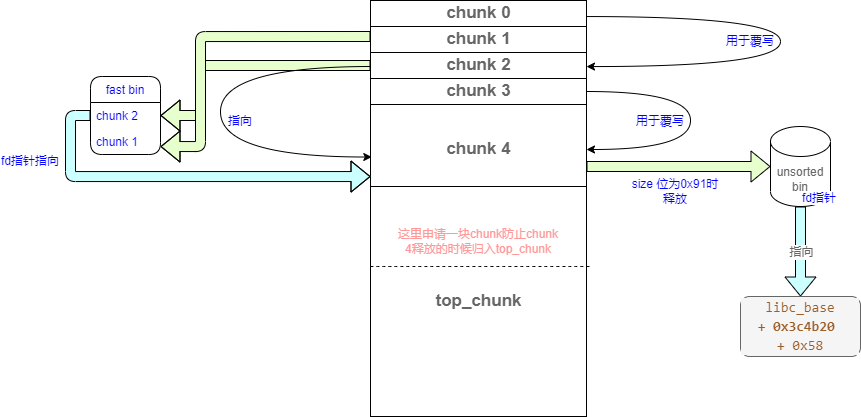

The diagram above was exported from draw.io. Its source (the exported page's mxGraphModel, read from the mxfile embedded in the PNG):
<mxGraphModel dx="1650" dy="459" grid="1" gridSize="10" guides="1" tooltips="1" connect="1" arrows="1" fold="1" page="1" pageScale="1" pageWidth="827" pageHeight="1169" math="0" shadow="0">
  <root>
    <mxCell id="0" />
    <mxCell id="1" parent="0" />
    <mxCell id="MwPBuhRKHZrtoViUS9DV-10" value="" style="strokeWidth=1;shadow=0;dashed=0;align=center;html=1;shape=mxgraph.mockup.containers.rrect;rSize=0;rounded=1;" vertex="1" parent="1">
      <mxGeometry x="230" y="40" width="216" height="390.00000000000006" as="geometry" />
    </mxCell>
    <mxCell id="MwPBuhRKHZrtoViUS9DV-49" style="edgeStyle=orthogonalEdgeStyle;rounded=1;orthogonalLoop=1;jettySize=auto;html=1;entryX=1;entryY=0.5;entryDx=0;entryDy=0;fontColor=#0000FF;shape=flexArrow;fillColor=#E6FFCC;fillStyle=auto;curved=1;" edge="1" parent="MwPBuhRKHZrtoViUS9DV-10" source="MwPBuhRKHZrtoViUS9DV-12" target="MwPBuhRKHZrtoViUS9DV-46">
      <mxGeometry relative="1" as="geometry">
        <Array as="points">
          <mxPoint x="-170" y="39" />
          <mxPoint x="-170" y="89" />
        </Array>
      </mxGeometry>
    </mxCell>
    <mxCell id="MwPBuhRKHZrtoViUS9DV-22" style="edgeStyle=orthogonalEdgeStyle;rounded=1;orthogonalLoop=1;jettySize=auto;html=1;fontColor=#666666;entryX=0.006;entryY=0.59;entryDx=0;entryDy=0;entryPerimeter=0;exitX=0.006;exitY=0.538;exitDx=0;exitDy=0;exitPerimeter=0;curved=1;" edge="1" parent="MwPBuhRKHZrtoViUS9DV-10" source="MwPBuhRKHZrtoViUS9DV-12" target="MwPBuhRKHZrtoViUS9DV-14">
      <mxGeometry relative="1" as="geometry">
        <mxPoint x="100" y="130" as="targetPoint" />
        <Array as="points">
          <mxPoint x="-150" y="40" />
          <mxPoint x="-150" y="131" />
        </Array>
      </mxGeometry>
    </mxCell>
    <mxCell id="MwPBuhRKHZrtoViUS9DV-11" value="chunk 1" style="strokeColor=inherit;fillColor=inherit;gradientColor=inherit;strokeWidth=1;shadow=0;dashed=0;align=center;html=1;shape=mxgraph.mockup.containers.rrect;rSize=0;fontSize=17;fontColor=#666666;fontStyle=1;resizeWidth=1;rounded=1;" vertex="1" parent="MwPBuhRKHZrtoViUS9DV-10">
      <mxGeometry width="216" height="26" relative="1" as="geometry" />
    </mxCell>
    <mxCell id="MwPBuhRKHZrtoViUS9DV-12" value="chunk 2" style="strokeColor=inherit;fillColor=inherit;gradientColor=inherit;strokeWidth=1;shadow=0;dashed=0;align=center;html=1;shape=mxgraph.mockup.containers.rrect;rSize=0;fontSize=17;fontColor=#666666;fontStyle=1;resizeWidth=1;rounded=1;" vertex="1" parent="MwPBuhRKHZrtoViUS9DV-10">
      <mxGeometry width="216" height="26" relative="1" as="geometry">
        <mxPoint y="26" as="offset" />
      </mxGeometry>
    </mxCell>
    <mxCell id="MwPBuhRKHZrtoViUS9DV-26" style="edgeStyle=orthogonalEdgeStyle;rounded=1;orthogonalLoop=1;jettySize=auto;html=1;fontColor=#666666;curved=1;" edge="1" parent="MwPBuhRKHZrtoViUS9DV-10" source="MwPBuhRKHZrtoViUS9DV-13" target="MwPBuhRKHZrtoViUS9DV-14">
      <mxGeometry relative="1" as="geometry">
        <mxPoint x="310" y="90" as="targetPoint" />
        <Array as="points">
          <mxPoint x="320" y="65" />
          <mxPoint x="320" y="123" />
        </Array>
      </mxGeometry>
    </mxCell>
    <mxCell id="MwPBuhRKHZrtoViUS9DV-13" value="&lt;font color=&quot;#666666&quot;&gt;chunk 3&lt;/font&gt;" style="strokeWidth=1;shadow=0;dashed=0;align=center;html=1;shape=mxgraph.mockup.containers.rrect;rSize=0;fontSize=17;fontStyle=1;resizeWidth=1;rounded=1;" vertex="1" parent="MwPBuhRKHZrtoViUS9DV-10">
      <mxGeometry width="216" height="26" relative="1" as="geometry">
        <mxPoint y="52" as="offset" />
      </mxGeometry>
    </mxCell>
    <mxCell id="MwPBuhRKHZrtoViUS9DV-14" value="chunk 4" style="strokeColor=inherit;fillColor=inherit;gradientColor=inherit;strokeWidth=1;shadow=0;dashed=0;align=center;html=1;shape=mxgraph.mockup.containers.rrect;rSize=0;fontSize=17;fontColor=#666666;fontStyle=1;resizeWidth=1;rounded=1;" vertex="1" parent="MwPBuhRKHZrtoViUS9DV-10">
      <mxGeometry y="1" width="216" height="89" relative="1" as="geometry">
        <mxPoint y="-312" as="offset" />
      </mxGeometry>
    </mxCell>
    <mxCell id="MwPBuhRKHZrtoViUS9DV-16" value="top_chunk" style="strokeColor=inherit;fillColor=inherit;gradientColor=inherit;strokeWidth=1;shadow=0;dashed=0;align=center;html=1;shape=mxgraph.mockup.containers.rrect;rSize=0;fontSize=17;fontColor=#666666;fontStyle=1;resizeWidth=1;rounded=1;" vertex="1" parent="MwPBuhRKHZrtoViUS9DV-10">
      <mxGeometry y="160" width="216" height="230" as="geometry" />
    </mxCell>
    <mxCell id="MwPBuhRKHZrtoViUS9DV-56" value="" style="endArrow=none;dashed=1;html=1;rounded=1;fillStyle=auto;fontColor=#0000FF;fillColor=#CCFFFF;curved=1;" edge="1" parent="MwPBuhRKHZrtoViUS9DV-10">
      <mxGeometry width="50" height="50" relative="1" as="geometry">
        <mxPoint y="240" as="sourcePoint" />
        <mxPoint x="220" y="240" as="targetPoint" />
      </mxGeometry>
    </mxCell>
    <mxCell id="MwPBuhRKHZrtoViUS9DV-57" value="&lt;font color=&quot;#ff9999&quot;&gt;这里申请一块chunk防止chunk 4释放的时候归入top_chunk&lt;/font&gt;" style="text;html=1;strokeColor=none;fillColor=none;align=center;verticalAlign=middle;whiteSpace=wrap;rounded=1;fontColor=#0000FF;" vertex="1" parent="MwPBuhRKHZrtoViUS9DV-10">
      <mxGeometry x="23" y="200" width="170" height="30" as="geometry" />
    </mxCell>
    <mxCell id="MwPBuhRKHZrtoViUS9DV-23" value="chunk 0" style="strokeColor=inherit;fillColor=inherit;gradientColor=inherit;strokeWidth=1;shadow=0;dashed=0;align=center;html=1;shape=mxgraph.mockup.containers.rrect;rSize=0;fontSize=17;fontColor=#666666;fontStyle=1;resizeWidth=1;rounded=1;" vertex="1" parent="1">
      <mxGeometry x="230" y="14" width="216" height="26" as="geometry" />
    </mxCell>
    <mxCell id="MwPBuhRKHZrtoViUS9DV-19" style="edgeStyle=orthogonalEdgeStyle;rounded=1;orthogonalLoop=1;jettySize=auto;html=1;fontColor=#666666;curved=1;" edge="1" parent="1" source="MwPBuhRKHZrtoViUS9DV-23">
      <mxGeometry relative="1" as="geometry">
        <mxPoint x="446" y="80" as="targetPoint" />
        <Array as="points">
          <mxPoint x="640" y="30" />
          <mxPoint x="640" y="80" />
          <mxPoint x="446" y="80" />
        </Array>
      </mxGeometry>
    </mxCell>
    <mxCell id="MwPBuhRKHZrtoViUS9DV-28" value="" style="shape=flexArrow;endArrow=classic;html=1;rounded=1;fontColor=#666666;fillColor=#E6FFCC;curved=1;" edge="1" parent="1">
      <mxGeometry width="50" height="50" relative="1" as="geometry">
        <mxPoint x="446" y="180" as="sourcePoint" />
        <mxPoint x="630" y="180" as="targetPoint" />
      </mxGeometry>
    </mxCell>
    <mxCell id="MwPBuhRKHZrtoViUS9DV-30" value="unsorted&lt;br&gt;bin" style="shape=cylinder3;whiteSpace=wrap;html=1;boundedLbl=1;backgroundOutline=1;size=15;fontColor=#666666;rounded=1;" vertex="1" parent="1">
      <mxGeometry x="630" y="140" width="60" height="80" as="geometry" />
    </mxCell>
    <mxCell id="MwPBuhRKHZrtoViUS9DV-34" value="" style="endArrow=classic;html=1;rounded=1;fontColor=#666666;exitX=0.5;exitY=1;exitDx=0;exitDy=0;exitPerimeter=0;shape=flexArrow;fillColor=#CCFFFF;curved=1;" edge="1" parent="1" source="MwPBuhRKHZrtoViUS9DV-30">
      <mxGeometry relative="1" as="geometry">
        <mxPoint x="580" y="280" as="sourcePoint" />
        <mxPoint x="660" y="310" as="targetPoint" />
      </mxGeometry>
    </mxCell>
    <mxCell id="MwPBuhRKHZrtoViUS9DV-35" value="指向" style="edgeLabel;resizable=0;html=1;align=center;verticalAlign=middle;fontColor=#666666;rounded=1;" connectable="0" vertex="1" parent="MwPBuhRKHZrtoViUS9DV-34">
      <mxGeometry relative="1" as="geometry" />
    </mxCell>
    <mxCell id="MwPBuhRKHZrtoViUS9DV-36" value="&lt;font color=&quot;#0000ff&quot;&gt;fd指针&lt;/font&gt;" style="edgeLabel;resizable=0;html=1;align=left;verticalAlign=bottom;fontColor=#666666;rounded=1;" connectable="0" vertex="1" parent="MwPBuhRKHZrtoViUS9DV-34">
      <mxGeometry x="-1" relative="1" as="geometry" />
    </mxCell>
    <mxCell id="MwPBuhRKHZrtoViUS9DV-37" value="&lt;div style=&quot;background-color: rgb(245, 245, 245); font-family: Consolas, 仿宋, &amp;quot;Courier New&amp;quot;, monospace, Consolas, &amp;quot;Courier New&amp;quot;, monospace; font-size: 14px; line-height: 19px;&quot;&gt;&lt;font color=&quot;#9c5d27&quot;&gt;libc_base +&amp;nbsp;&lt;span style=&quot;font-weight: bold;&quot;&gt;0x3c4b20&lt;/span&gt;&amp;nbsp;&lt;/font&gt;&lt;/div&gt;&lt;div style=&quot;background-color: rgb(245, 245, 245); font-family: Consolas, 仿宋, &amp;quot;Courier New&amp;quot;, monospace, Consolas, &amp;quot;Courier New&amp;quot;, monospace; font-size: 14px; line-height: 19px;&quot;&gt;&lt;font color=&quot;#9c5d27&quot;&gt;+&amp;nbsp;0x58&lt;/font&gt;&lt;/div&gt;" style="rounded=1;whiteSpace=wrap;html=1;fontColor=#333333;fillColor=#f5f5f5;strokeColor=#666666;" vertex="1" parent="1">
      <mxGeometry x="600" y="310" width="120" height="60" as="geometry" />
    </mxCell>
    <mxCell id="MwPBuhRKHZrtoViUS9DV-38" value="指向" style="text;html=1;strokeColor=none;fillColor=none;align=center;verticalAlign=middle;whiteSpace=wrap;rounded=1;fontColor=#0000FF;" vertex="1" parent="1">
      <mxGeometry x="70" y="120" width="60" height="30" as="geometry" />
    </mxCell>
    <mxCell id="MwPBuhRKHZrtoViUS9DV-39" value="用于覆写" style="text;html=1;strokeColor=none;fillColor=none;align=center;verticalAlign=middle;whiteSpace=wrap;rounded=1;fontColor=#0000FF;" vertex="1" parent="1">
      <mxGeometry x="580" y="40" width="60" height="30" as="geometry" />
    </mxCell>
    <mxCell id="MwPBuhRKHZrtoViUS9DV-40" value="用于覆写" style="text;html=1;strokeColor=none;fillColor=none;align=center;verticalAlign=middle;whiteSpace=wrap;rounded=1;fontColor=#0000FF;" vertex="1" parent="1">
      <mxGeometry x="490" y="120" width="60" height="30" as="geometry" />
    </mxCell>
    <mxCell id="MwPBuhRKHZrtoViUS9DV-41" value="size 位为0x91时释放" style="text;html=1;strokeColor=none;fillColor=none;align=center;verticalAlign=middle;whiteSpace=wrap;rounded=1;fontColor=#0000FF;" vertex="1" parent="1">
      <mxGeometry x="490" y="190" width="90" height="30" as="geometry" />
    </mxCell>
    <mxCell id="MwPBuhRKHZrtoViUS9DV-45" value="fast bin" style="swimlane;fontStyle=0;childLayout=stackLayout;horizontal=1;startSize=26;fillColor=none;horizontalStack=0;resizeParent=1;resizeParentMax=0;resizeLast=0;collapsible=1;marginBottom=0;fontColor=#0000FF;rounded=1;" vertex="1" parent="1">
      <mxGeometry x="-50" y="90" width="70" height="78" as="geometry" />
    </mxCell>
    <mxCell id="MwPBuhRKHZrtoViUS9DV-46" value="chunk 2" style="text;strokeColor=none;fillColor=none;align=left;verticalAlign=top;spacingLeft=4;spacingRight=4;overflow=hidden;rotatable=0;points=[[0,0.5],[1,0.5]];portConstraint=eastwest;fontColor=#0000FF;rounded=1;" vertex="1" parent="MwPBuhRKHZrtoViUS9DV-45">
      <mxGeometry y="26" width="70" height="26" as="geometry" />
    </mxCell>
    <mxCell id="MwPBuhRKHZrtoViUS9DV-47" value="chunk 1" style="text;strokeColor=none;fillColor=none;align=left;verticalAlign=top;spacingLeft=4;spacingRight=4;overflow=hidden;rotatable=0;points=[[0,0.5],[1,0.5]];portConstraint=eastwest;fontColor=#0000FF;rounded=1;" vertex="1" parent="MwPBuhRKHZrtoViUS9DV-45">
      <mxGeometry y="52" width="70" height="26" as="geometry" />
    </mxCell>
    <mxCell id="MwPBuhRKHZrtoViUS9DV-51" style="edgeStyle=orthogonalEdgeStyle;rounded=1;orthogonalLoop=1;jettySize=auto;html=1;fontColor=#0000FF;shape=flexArrow;fillColor=#E6FFCC;fillStyle=auto;curved=1;" edge="1" parent="1" target="MwPBuhRKHZrtoViUS9DV-47">
      <mxGeometry relative="1" as="geometry">
        <mxPoint x="230" y="50" as="sourcePoint" />
        <mxPoint x="20" y="100" as="targetPoint" />
        <Array as="points">
          <mxPoint x="60" y="50" />
          <mxPoint x="60" y="160" />
        </Array>
      </mxGeometry>
    </mxCell>
    <mxCell id="MwPBuhRKHZrtoViUS9DV-52" style="edgeStyle=orthogonalEdgeStyle;shape=flexArrow;rounded=1;fillStyle=auto;orthogonalLoop=1;jettySize=auto;html=1;fontColor=#0000FF;fillColor=#CCFFFF;exitX=0;exitY=0.5;exitDx=0;exitDy=0;curved=1;" edge="1" parent="1" source="MwPBuhRKHZrtoViUS9DV-46" target="MwPBuhRKHZrtoViUS9DV-14">
      <mxGeometry relative="1" as="geometry">
        <Array as="points">
          <mxPoint x="-70" y="129" />
          <mxPoint x="-70" y="190" />
        </Array>
      </mxGeometry>
    </mxCell>
    <mxCell id="MwPBuhRKHZrtoViUS9DV-54" value="fd指针指向" style="text;html=1;strokeColor=none;fillColor=none;align=center;verticalAlign=middle;whiteSpace=wrap;rounded=1;fontColor=#0000FF;" vertex="1" parent="1">
      <mxGeometry x="-140" y="160" width="60" height="30" as="geometry" />
    </mxCell>
  </root>
</mxGraphModel>